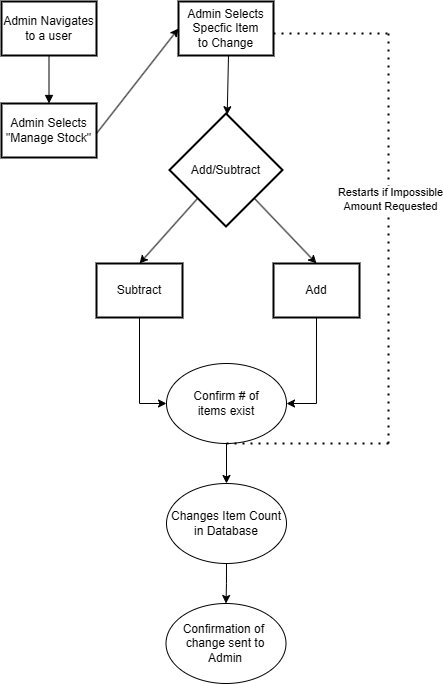

The diagram above was exported from draw.io. Its source (the exported page's mxGraphModel, read from the mxfile embedded in the PNG):
<mxGraphModel dx="1025" dy="550" grid="1" gridSize="10" guides="1" tooltips="1" connect="1" arrows="1" fold="1" page="1" pageScale="1" pageWidth="850" pageHeight="1100" math="0" shadow="0">
  <root>
    <mxCell id="0" />
    <mxCell id="1" parent="0" />
    <mxCell id="2" value="Admin Navigates to a user" style="whiteSpace=wrap;strokeWidth=2;" parent="1" vertex="1">
      <mxGeometry x="73" y="8" width="95" height="54" as="geometry" />
    </mxCell>
    <mxCell id="3" value="Add/Subtract" style="rhombus;strokeWidth=2;whiteSpace=wrap;" parent="1" vertex="1">
      <mxGeometry x="241" y="120" width="113" height="113" as="geometry" />
    </mxCell>
    <mxCell id="gNuFvAin0qCCHcNU3pE2-15" style="edgeStyle=orthogonalEdgeStyle;rounded=0;orthogonalLoop=1;jettySize=auto;html=1;exitX=0.5;exitY=1;exitDx=0;exitDy=0;entryX=0;entryY=0.5;entryDx=0;entryDy=0;" edge="1" parent="1" source="4" target="gNuFvAin0qCCHcNU3pE2-13">
      <mxGeometry relative="1" as="geometry" />
    </mxCell>
    <mxCell id="4" value="Subtract" style="whiteSpace=wrap;strokeWidth=2;" parent="1" vertex="1">
      <mxGeometry x="168" y="270" width="86" height="54" as="geometry" />
    </mxCell>
    <mxCell id="6" value="" style="curved=1;startArrow=none;endArrow=block;exitX=0.5;exitY=1;entryX=0.5;entryY=0;entryDx=0;entryDy=0;" parent="1" source="2" target="gNuFvAin0qCCHcNU3pE2-8" edge="1">
      <mxGeometry relative="1" as="geometry">
        <Array as="points" />
      </mxGeometry>
    </mxCell>
    <mxCell id="gNuFvAin0qCCHcNU3pE2-8" value="Admin Selects&#10;&quot;Manage Stock&quot;" style="whiteSpace=wrap;strokeWidth=2;" vertex="1" parent="1">
      <mxGeometry x="73" y="110" width="95" height="54" as="geometry" />
    </mxCell>
    <mxCell id="gNuFvAin0qCCHcNU3pE2-9" value="" style="endArrow=classic;html=1;rounded=0;entryX=0;entryY=0.5;entryDx=0;entryDy=0;" edge="1" parent="1" target="gNuFvAin0qCCHcNU3pE2-10">
      <mxGeometry width="50" height="50" relative="1" as="geometry">
        <mxPoint x="168" y="140" as="sourcePoint" />
        <mxPoint x="218" y="90" as="targetPoint" />
      </mxGeometry>
    </mxCell>
    <mxCell id="gNuFvAin0qCCHcNU3pE2-10" value="Admin Selects&#10;Specfic Item&#10;to Change" style="whiteSpace=wrap;strokeWidth=2;" vertex="1" parent="1">
      <mxGeometry x="250" y="8" width="95" height="54" as="geometry" />
    </mxCell>
    <mxCell id="gNuFvAin0qCCHcNU3pE2-11" value="" style="endArrow=classic;html=1;rounded=0;" edge="1" parent="1" target="3">
      <mxGeometry width="50" height="50" relative="1" as="geometry">
        <mxPoint x="300" y="62" as="sourcePoint" />
        <mxPoint x="382" y="-43" as="targetPoint" />
      </mxGeometry>
    </mxCell>
    <mxCell id="gNuFvAin0qCCHcNU3pE2-16" style="edgeStyle=orthogonalEdgeStyle;rounded=0;orthogonalLoop=1;jettySize=auto;html=1;exitX=0.5;exitY=1;exitDx=0;exitDy=0;entryX=1;entryY=0.5;entryDx=0;entryDy=0;" edge="1" parent="1" source="gNuFvAin0qCCHcNU3pE2-12" target="gNuFvAin0qCCHcNU3pE2-13">
      <mxGeometry relative="1" as="geometry" />
    </mxCell>
    <mxCell id="gNuFvAin0qCCHcNU3pE2-12" value="Add" style="whiteSpace=wrap;strokeWidth=2;" vertex="1" parent="1">
      <mxGeometry x="345" y="270" width="86" height="54" as="geometry" />
    </mxCell>
    <mxCell id="gNuFvAin0qCCHcNU3pE2-31" style="edgeStyle=orthogonalEdgeStyle;rounded=0;orthogonalLoop=1;jettySize=auto;html=1;exitX=0.5;exitY=1;exitDx=0;exitDy=0;entryX=0.5;entryY=0;entryDx=0;entryDy=0;" edge="1" parent="1" source="gNuFvAin0qCCHcNU3pE2-13" target="gNuFvAin0qCCHcNU3pE2-30">
      <mxGeometry relative="1" as="geometry" />
    </mxCell>
    <mxCell id="gNuFvAin0qCCHcNU3pE2-13" value="Confirm # of&lt;div&gt;items exist&lt;/div&gt;" style="ellipse;whiteSpace=wrap;html=1;" vertex="1" parent="1">
      <mxGeometry x="238" y="370" width="120" height="80" as="geometry" />
    </mxCell>
    <mxCell id="gNuFvAin0qCCHcNU3pE2-17" value="&lt;span style=&quot;color: rgba(0, 0, 0, 0); font-family: monospace; font-size: 0px; text-align: start; background-color: rgb(251, 251, 251);&quot;&gt;%3CmxGraphModel%3E%3Croot%3E%3CmxCell%20id%3D%220%22%2F%3E%3CmxCell%20id%3D%221%22%20parent%3D%220%22%2F%3E%3CmxCell%20id%3D%222%22%20value%3D%22%22%20style%3D%22endArrow%3Dclassic%3Bhtml%3D1%3Brounded%3D0%3BexitX%3D0%3BexitY%3D1%3BexitDx%3D0%3BexitDy%3D0%3BentryX%3D0.5%3BentryY%3D0%3BentryDx%3D0%3BentryDy%3D0%3B%22%20edge%3D%221%22%20parent%3D%221%22%3E%3CmxGeometry%20width%3D%2250%22%20height%3D%2250%22%20relative%3D%221%22%20as%3D%22geometry%22%3E%3CmxPoint%20x%3D%22269%22%20y%3D%22205%22%20as%3D%22sourcePoint%22%2F%3E%3CmxPoint%20x%3D%22211%22%20y%3D%22270%22%20as%3D%22targetPoint%22%2F%3E%3C%2FmxGeometry%3E%3C%2FmxCell%3E%3C%2Froot%3E%3C%2FmxGraphModel%3E&lt;/span&gt;" style="endArrow=classic;html=1;rounded=0;exitX=0;exitY=1;exitDx=0;exitDy=0;entryX=0.5;entryY=0;entryDx=0;entryDy=0;" edge="1" parent="1" source="3" target="4">
      <mxGeometry width="50" height="50" relative="1" as="geometry">
        <mxPoint x="200" y="260" as="sourcePoint" />
        <mxPoint x="210" y="260" as="targetPoint" />
      </mxGeometry>
    </mxCell>
    <mxCell id="gNuFvAin0qCCHcNU3pE2-19" value="" style="endArrow=classic;html=1;rounded=0;exitX=1;exitY=1;exitDx=0;exitDy=0;entryX=0.5;entryY=0;entryDx=0;entryDy=0;" edge="1" parent="1" source="3" target="gNuFvAin0qCCHcNU3pE2-12">
      <mxGeometry width="50" height="50" relative="1" as="geometry">
        <mxPoint x="354" y="215" as="sourcePoint" />
        <mxPoint x="296" y="280" as="targetPoint" />
      </mxGeometry>
    </mxCell>
    <mxCell id="gNuFvAin0qCCHcNU3pE2-22" value="" style="endArrow=none;dashed=1;html=1;dashPattern=1 3;strokeWidth=2;rounded=0;exitX=0.5;exitY=1;exitDx=0;exitDy=0;" edge="1" parent="1" source="gNuFvAin0qCCHcNU3pE2-13">
      <mxGeometry width="50" height="50" relative="1" as="geometry">
        <mxPoint x="410" y="480" as="sourcePoint" />
        <mxPoint x="460" y="450" as="targetPoint" />
      </mxGeometry>
    </mxCell>
    <mxCell id="gNuFvAin0qCCHcNU3pE2-24" value="" style="endArrow=none;dashed=1;html=1;dashPattern=1 3;strokeWidth=2;rounded=0;" edge="1" parent="1">
      <mxGeometry width="50" height="50" relative="1" as="geometry">
        <mxPoint x="460" y="450" as="sourcePoint" />
        <mxPoint x="460" y="40" as="targetPoint" />
      </mxGeometry>
    </mxCell>
    <mxCell id="gNuFvAin0qCCHcNU3pE2-27" value="Restarts if Impossible&lt;div&gt;Amount Requested&lt;/div&gt;" style="edgeLabel;html=1;align=center;verticalAlign=middle;resizable=0;points=[];" vertex="1" connectable="0" parent="gNuFvAin0qCCHcNU3pE2-24">
      <mxGeometry x="0.1934" y="-2" relative="1" as="geometry">
        <mxPoint as="offset" />
      </mxGeometry>
    </mxCell>
    <mxCell id="gNuFvAin0qCCHcNU3pE2-26" value="" style="endArrow=none;dashed=1;html=1;dashPattern=1 3;strokeWidth=2;rounded=0;" edge="1" parent="1">
      <mxGeometry width="50" height="50" relative="1" as="geometry">
        <mxPoint x="345" y="40" as="sourcePoint" />
        <mxPoint x="464" y="40" as="targetPoint" />
      </mxGeometry>
    </mxCell>
    <mxCell id="gNuFvAin0qCCHcNU3pE2-33" style="edgeStyle=orthogonalEdgeStyle;rounded=0;orthogonalLoop=1;jettySize=auto;html=1;exitX=0.5;exitY=1;exitDx=0;exitDy=0;" edge="1" parent="1" source="gNuFvAin0qCCHcNU3pE2-30" target="gNuFvAin0qCCHcNU3pE2-34">
      <mxGeometry relative="1" as="geometry">
        <mxPoint x="297.608695652174" y="610" as="targetPoint" />
      </mxGeometry>
    </mxCell>
    <mxCell id="gNuFvAin0qCCHcNU3pE2-30" value="Changes Item Count&lt;div&gt;in Database&lt;/div&gt;" style="ellipse;whiteSpace=wrap;html=1;" vertex="1" parent="1">
      <mxGeometry x="238" y="490" width="120" height="80" as="geometry" />
    </mxCell>
    <mxCell id="gNuFvAin0qCCHcNU3pE2-34" value="Confirmation of&amp;nbsp;&lt;div&gt;change sent to&lt;/div&gt;&lt;div&gt;Admin&lt;/div&gt;" style="ellipse;whiteSpace=wrap;html=1;" vertex="1" parent="1">
      <mxGeometry x="237.49869565217398" y="610" width="120" height="80" as="geometry" />
    </mxCell>
  </root>
</mxGraphModel>